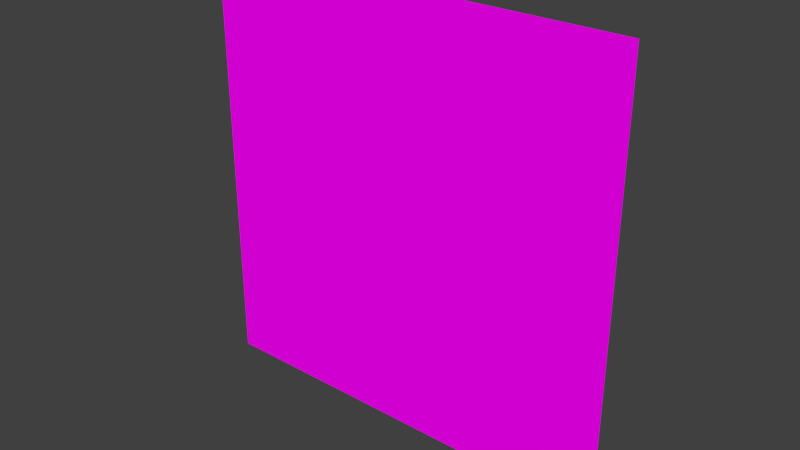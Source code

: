 # Source: loch_der_decke.blend  (saved by Blender 2.76.0; exported with 4.5.12 LTS)
import bpy
from mathutils import Matrix  # noqa: F401  (used for matrix-valued properties, if any)

bpy.ops.wm.read_factory_settings(use_empty=True)
scene = bpy.context.scene
scene.name = 'Scene'

# ---- collections
col_collection_1 = bpy.data.collections.new('Collection 1'); scene.collection.children.link(col_collection_1)

# ---- images (referenced by path relative to the original .blend; pixels are not part of the script)
import os
ASSET_DIR = os.environ.get("B2B_ASSET_DIR", "")  # directory of the original .blend (textures are referenced by path, not embedded)
HERE = os.path.dirname(os.path.abspath(__file__))  # packed textures are extracted next to this script under _unpacked/

def load_image(name, relpath, width, height, colorspace="sRGB"):
    """Load a texture the original file referenced (path relative to the .blend, or extracted next to this script)."""
    p = next((c for c in (os.path.join(HERE, relpath), os.path.join(ASSET_DIR, relpath)) if relpath and os.path.exists(c)), "")
    if p:
        img = bpy.data.images.load(p, check_existing=True)
        img.name = name
    else:  # same state as the original file: an image datablock whose file is absent (Cycles renders it pink)
        img = bpy.data.images.new(name, width, height)
        img.source = "FILE"
        img.filepath = "//" + (relpath or name)
    img.colorspace_settings.name = colorspace
    return img
img_deckenloch_png = load_image('deckenloch.png', 'deckenloch.png', 1024, 1024, 'sRGB')

# ---- materials (node trees are filled in below, after node groups)
mat_material = bpy.data.materials.new('Material')
mat_material.alpha_threshold = 0.0
mat_material.roughness = 0.5

# ---- material node trees
mat_material.use_nodes = True; mat_material.node_tree.nodes.clear()
_N = mat_material.node_tree.nodes; _L = mat_material.node_tree.links
n0 = _N.new('ShaderNodeBsdfDiffuse'); n0.name = 'Diffuse BSDF'; n0.location = (-111, 375)
n1 = _N.new('ShaderNodeTexImage'); n1.name = 'Image Texture'; n1.location = (-404, 322)
n1.width = 140
n1.image = img_deckenloch_png
n2 = _N.new('ShaderNodeOutputMaterial'); n2.name = 'Material Output'; n2.location = (333, 245)
n3 = _N.new('ShaderNodeBsdfTransparent'); n3.name = 'Transparent BSDF'; n3.location = (-140, 138)
n4 = _N.new('ShaderNodeMixShader'); n4.name = 'Mix Shader'; n4.location = (100, 267)
_L.new(n1.outputs[0], n0.inputs[0])
_L.new(n0.outputs[0], n4.inputs[2])
_L.new(n3.outputs[0], n4.inputs[1])
_L.new(n4.outputs[0], n2.inputs[0])
_L.new(n1.outputs[1], n4.inputs[0])
n2.is_active_output = True

# ---- world
world_world = bpy.data.worlds.new('World'); scene.world = world_world
world_world.color = (0.05088, 0.05088, 0.05088)
world_world.use_sun_shadow = False
world_world.sun_shadow_jitter_overblur = 0.0
world_world.cycles.sampling_method = 'MANUAL'
world_world.cycles.sample_map_resolution = 256

# ---- meshes
me_plane_001 = bpy.data.meshes.new('Plane.001')
me_plane_001.from_pydata([(-1.0, -1.0, 0.0), (1.0, -1.0, 0.0), (-1.0, 1.0, 0.0), (1.0, 1.0, 0.0)], [], [(0, 1, 3, 2)])
_uv = me_plane_001.uv_layers.new(name='UVMap')
_uv.uv.foreach_set('vector', [0.0001, 9.998e-05, 0.9999, 9.998e-05, 0.9999, 0.9999, 9.998e-05, 0.9999])
me_plane_001.materials.append(mat_material)
me_plane_001.use_remesh_preserve_volume = False
me_plane_001.use_remesh_preserve_attributes = False
me_plane_001.use_mirror_vertex_groups = False
me_plane_001.update()

# ---- objects
ob_plane = bpy.data.objects.new('Plane', me_plane_001)

# ---- transforms, parenting, visibility, modifiers, constraints
ob_plane.location = (0.0, 0.0, 0.0)
ob_plane.rotation_euler = (1.571, 0.0, 0.0)
ob_plane.scale = (2.89, 2.89, 2.89)
ob_plane.lineart.crease_threshold = 0.0

# ---- collection membership
col_collection_1.objects.link(ob_plane)

# ---- scene / render settings (as saved in the file)
scene.frame_start = 1; scene.frame_end = 250; scene.frame_set(1)
scene.render.engine = 'CYCLES'
scene.render.resolution_percentage = 50
scene.render.dither_intensity = 0.0
scene.cycles.use_denoising = False
scene.cycles.samples = 10
scene.cycles.sampling_pattern = 'TABULATED_SOBOL'
scene.cycles.light_sampling_threshold = 0.0
scene.cycles.use_adaptive_sampling = False
scene.cycles.use_light_tree = False
scene.cycles.blur_glossy = 0.0
scene.cycles.pixel_filter_type = 'GAUSSIAN'
scene.cycles.sample_clamp_indirect = 0.0
scene.view_settings.view_transform = 'Standard'
bpy.context.view_layer.update()

# ---- added for rendering (the .blend has no active camera and no usable light): camera, sun
cam_auto = bpy.data.cameras.new('AutoCamera')
cam_auto.lens = 50.0
cam_auto.sensor_width = 36.0
cam_auto.clip_end = 1000.0
ob_auto_camera = bpy.data.objects.new('AutoCamera', cam_auto)
scene.collection.objects.link(ob_auto_camera)
ob_auto_camera.location = (7.56205, -9.07446, 6.04964)
ob_auto_camera.rotation_euler = (1.09748, -7.21219e-08, 0.694738)
scene.camera = ob_auto_camera
light_auto_sun = bpy.data.lights.new('AutoSun', 'SUN')
light_auto_sun.energy = 3.0
light_auto_sun.angle = 0.0523599
ob_auto_sun = bpy.data.objects.new('AutoSun', light_auto_sun)
scene.collection.objects.link(ob_auto_sun)
ob_auto_sun.rotation_euler = (0.872665, 0.174533, 0.523599)
bpy.context.view_layer.update()
